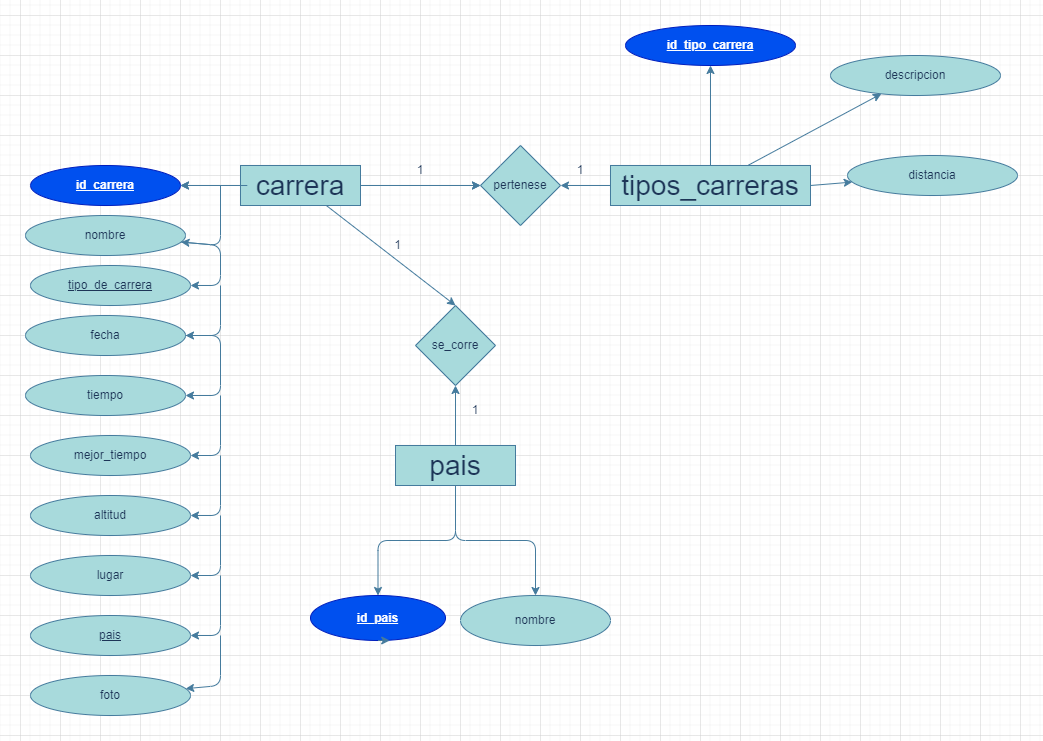

The diagram above was exported from draw.io. Its source (the exported page's mxGraphModel, read from the mxfile embedded in the PNG):
<mxGraphModel dx="1050" dy="1710" grid="1" gridSize="10" guides="1" tooltips="1" connect="1" arrows="1" fold="1" page="1" pageScale="1" pageWidth="827" pageHeight="1169" math="0" shadow="0">
  <root>
    <mxCell id="WIyWlLk6GJQsqaUBKTNV-0" />
    <mxCell id="WIyWlLk6GJQsqaUBKTNV-1" parent="WIyWlLk6GJQsqaUBKTNV-0" />
    <mxCell id="ELadFfgFkRmR0PGugyZE-22" value="" style="edgeStyle=orthogonalEdgeStyle;rounded=1;orthogonalLoop=1;jettySize=auto;html=1;labelBackgroundColor=none;strokeColor=#457B9D;fontColor=default;" parent="WIyWlLk6GJQsqaUBKTNV-1" source="WIyWlLk6GJQsqaUBKTNV-3" target="ELadFfgFkRmR0PGugyZE-3" edge="1">
      <mxGeometry relative="1" as="geometry" />
    </mxCell>
    <mxCell id="ELadFfgFkRmR0PGugyZE-64" value="" style="edgeStyle=orthogonalEdgeStyle;rounded=1;orthogonalLoop=1;jettySize=auto;html=1;labelBackgroundColor=none;strokeColor=#457B9D;fontColor=default;" parent="WIyWlLk6GJQsqaUBKTNV-1" source="WIyWlLk6GJQsqaUBKTNV-3" target="ELadFfgFkRmR0PGugyZE-45" edge="1">
      <mxGeometry relative="1" as="geometry" />
    </mxCell>
    <mxCell id="WIyWlLk6GJQsqaUBKTNV-3" value="&lt;font style=&quot;font-size: 28px;&quot;&gt;carrera&lt;/font&gt;" style="rounded=1;whiteSpace=wrap;html=1;fontSize=12;glass=0;strokeWidth=1;shadow=0;arcSize=0;labelBackgroundColor=none;fillColor=#A8DADC;strokeColor=#457B9D;fontColor=#1D3557;" parent="WIyWlLk6GJQsqaUBKTNV-1" vertex="1">
      <mxGeometry x="220" y="-90" width="120" height="40" as="geometry" />
    </mxCell>
    <mxCell id="ELadFfgFkRmR0PGugyZE-52" value="" style="edgeStyle=orthogonalEdgeStyle;rounded=1;orthogonalLoop=1;jettySize=auto;html=1;labelBackgroundColor=none;strokeColor=#457B9D;fontColor=default;" parent="WIyWlLk6GJQsqaUBKTNV-1" source="ELadFfgFkRmR0PGugyZE-1" target="ELadFfgFkRmR0PGugyZE-51" edge="1">
      <mxGeometry relative="1" as="geometry" />
    </mxCell>
    <mxCell id="ELadFfgFkRmR0PGugyZE-1" value="&lt;font style=&quot;font-size: 28px;&quot;&gt;tipos_carreras&lt;/font&gt;" style="rounded=1;whiteSpace=wrap;html=1;fontSize=12;glass=0;strokeWidth=1;shadow=0;arcSize=0;labelBackgroundColor=none;fillColor=#A8DADC;strokeColor=#457B9D;fontColor=#1D3557;" parent="WIyWlLk6GJQsqaUBKTNV-1" vertex="1">
      <mxGeometry x="590" y="-90" width="200" height="40" as="geometry" />
    </mxCell>
    <mxCell id="ELadFfgFkRmR0PGugyZE-72" value="" style="edgeStyle=orthogonalEdgeStyle;rounded=1;orthogonalLoop=1;jettySize=auto;html=1;labelBackgroundColor=none;strokeColor=#457B9D;fontColor=default;" parent="WIyWlLk6GJQsqaUBKTNV-1" source="ELadFfgFkRmR0PGugyZE-2" target="ELadFfgFkRmR0PGugyZE-71" edge="1">
      <mxGeometry relative="1" as="geometry" />
    </mxCell>
    <mxCell id="ELadFfgFkRmR0PGugyZE-74" value="" style="edgeStyle=orthogonalEdgeStyle;rounded=1;orthogonalLoop=1;jettySize=auto;html=1;labelBackgroundColor=none;strokeColor=#457B9D;fontColor=default;" parent="WIyWlLk6GJQsqaUBKTNV-1" source="ELadFfgFkRmR0PGugyZE-2" target="ELadFfgFkRmR0PGugyZE-73" edge="1">
      <mxGeometry relative="1" as="geometry" />
    </mxCell>
    <mxCell id="ELadFfgFkRmR0PGugyZE-2" value="&lt;font style=&quot;font-size: 28px;&quot;&gt;pais&lt;/font&gt;" style="rounded=1;whiteSpace=wrap;html=1;fontSize=12;glass=0;strokeWidth=1;shadow=0;arcSize=0;labelBackgroundColor=none;fillColor=#A8DADC;strokeColor=#457B9D;fontColor=#1D3557;" parent="WIyWlLk6GJQsqaUBKTNV-1" vertex="1">
      <mxGeometry x="375" y="190" width="120" height="40" as="geometry" />
    </mxCell>
    <mxCell id="ELadFfgFkRmR0PGugyZE-3" value="id_carrera" style="ellipse;whiteSpace=wrap;html=1;rounded=1;glass=0;strokeWidth=1;shadow=0;arcSize=0;labelBackgroundColor=none;fillColor=#0050ef;strokeColor=#001DBC;fontColor=#ffffff;fontStyle=5" parent="WIyWlLk6GJQsqaUBKTNV-1" vertex="1">
      <mxGeometry x="10" y="-90" width="150" height="40" as="geometry" />
    </mxCell>
    <mxCell id="ELadFfgFkRmR0PGugyZE-5" value="nombre" style="ellipse;whiteSpace=wrap;html=1;rounded=1;glass=0;strokeWidth=1;shadow=0;arcSize=0;labelBackgroundColor=none;fillColor=#A8DADC;strokeColor=#457B9D;fontColor=#1D3557;" parent="WIyWlLk6GJQsqaUBKTNV-1" vertex="1">
      <mxGeometry x="5" y="-40" width="160" height="40" as="geometry" />
    </mxCell>
    <mxCell id="ELadFfgFkRmR0PGugyZE-18" value="" style="endArrow=classic;html=1;rounded=1;entryX=1;entryY=0.5;entryDx=0;entryDy=0;labelBackgroundColor=none;strokeColor=#457B9D;fontColor=default;" parent="WIyWlLk6GJQsqaUBKTNV-1" source="WIyWlLk6GJQsqaUBKTNV-3" target="ELadFfgFkRmR0PGugyZE-3" edge="1">
      <mxGeometry width="50" height="50" relative="1" as="geometry">
        <mxPoint x="370" y="130" as="sourcePoint" />
        <mxPoint x="320" y="220" as="targetPoint" />
        <Array as="points">
          <mxPoint x="230" y="-70" />
        </Array>
      </mxGeometry>
    </mxCell>
    <mxCell id="ELadFfgFkRmR0PGugyZE-21" value="" style="endArrow=classic;html=1;rounded=1;labelBackgroundColor=none;strokeColor=#457B9D;fontColor=default;" parent="WIyWlLk6GJQsqaUBKTNV-1" target="ELadFfgFkRmR0PGugyZE-5" edge="1">
      <mxGeometry width="50" height="50" relative="1" as="geometry">
        <mxPoint x="200" y="-70" as="sourcePoint" />
        <mxPoint x="400" y="200" as="targetPoint" />
        <Array as="points">
          <mxPoint x="200" y="-10" />
        </Array>
      </mxGeometry>
    </mxCell>
    <mxCell id="ELadFfgFkRmR0PGugyZE-27" value="tipo_de_carrera" style="ellipse;whiteSpace=wrap;html=1;rounded=1;glass=0;strokeWidth=1;shadow=0;arcSize=0;labelBackgroundColor=none;fillColor=#A8DADC;strokeColor=#457B9D;fontColor=#1D3557;fontStyle=4" parent="WIyWlLk6GJQsqaUBKTNV-1" vertex="1">
      <mxGeometry x="10" y="10" width="160" height="40" as="geometry" />
    </mxCell>
    <mxCell id="ELadFfgFkRmR0PGugyZE-28" value="" style="endArrow=classic;html=1;rounded=1;entryX=1;entryY=0.5;entryDx=0;entryDy=0;labelBackgroundColor=none;strokeColor=#457B9D;fontColor=default;" parent="WIyWlLk6GJQsqaUBKTNV-1" source="ELadFfgFkRmR0PGugyZE-5" target="ELadFfgFkRmR0PGugyZE-27" edge="1">
      <mxGeometry width="50" height="50" relative="1" as="geometry">
        <mxPoint x="210" y="210" as="sourcePoint" />
        <mxPoint x="260" y="160" as="targetPoint" />
        <Array as="points">
          <mxPoint x="200" y="-10" />
          <mxPoint x="200" y="30" />
        </Array>
      </mxGeometry>
    </mxCell>
    <mxCell id="ELadFfgFkRmR0PGugyZE-29" value="fecha" style="ellipse;whiteSpace=wrap;html=1;rounded=1;glass=0;strokeWidth=1;shadow=0;arcSize=0;labelBackgroundColor=none;fillColor=#A8DADC;strokeColor=#457B9D;fontColor=#1D3557;" parent="WIyWlLk6GJQsqaUBKTNV-1" vertex="1">
      <mxGeometry x="5" y="60" width="160" height="40" as="geometry" />
    </mxCell>
    <mxCell id="ELadFfgFkRmR0PGugyZE-30" value="tiempo" style="ellipse;whiteSpace=wrap;html=1;rounded=1;glass=0;strokeWidth=1;shadow=0;arcSize=0;labelBackgroundColor=none;fillColor=#A8DADC;strokeColor=#457B9D;fontColor=#1D3557;" parent="WIyWlLk6GJQsqaUBKTNV-1" vertex="1">
      <mxGeometry x="5" y="120" width="160" height="40" as="geometry" />
    </mxCell>
    <mxCell id="ELadFfgFkRmR0PGugyZE-32" value="" style="endArrow=classic;html=1;rounded=1;labelBackgroundColor=none;strokeColor=#457B9D;fontColor=default;" parent="WIyWlLk6GJQsqaUBKTNV-1" target="ELadFfgFkRmR0PGugyZE-29" edge="1">
      <mxGeometry width="50" height="50" relative="1" as="geometry">
        <mxPoint x="200" y="30" as="sourcePoint" />
        <mxPoint x="440" y="160" as="targetPoint" />
        <Array as="points">
          <mxPoint x="200" y="80" />
        </Array>
      </mxGeometry>
    </mxCell>
    <mxCell id="ELadFfgFkRmR0PGugyZE-33" value="" style="endArrow=classic;html=1;rounded=1;labelBackgroundColor=none;strokeColor=#457B9D;fontColor=default;" parent="WIyWlLk6GJQsqaUBKTNV-1" source="ELadFfgFkRmR0PGugyZE-29" target="ELadFfgFkRmR0PGugyZE-30" edge="1">
      <mxGeometry width="50" height="50" relative="1" as="geometry">
        <mxPoint x="390" y="210" as="sourcePoint" />
        <mxPoint x="440" y="160" as="targetPoint" />
        <Array as="points">
          <mxPoint x="200" y="80" />
          <mxPoint x="200" y="140" />
        </Array>
      </mxGeometry>
    </mxCell>
    <mxCell id="ELadFfgFkRmR0PGugyZE-34" value="mejor_tiempo" style="ellipse;whiteSpace=wrap;html=1;rounded=1;glass=0;strokeWidth=1;shadow=0;arcSize=0;labelBackgroundColor=none;fillColor=#A8DADC;strokeColor=#457B9D;fontColor=#1D3557;" parent="WIyWlLk6GJQsqaUBKTNV-1" vertex="1">
      <mxGeometry x="10" y="180" width="160" height="40" as="geometry" />
    </mxCell>
    <mxCell id="ELadFfgFkRmR0PGugyZE-35" value="altitud" style="ellipse;whiteSpace=wrap;html=1;rounded=1;glass=0;strokeWidth=1;shadow=0;arcSize=0;labelBackgroundColor=none;fillColor=#A8DADC;strokeColor=#457B9D;fontColor=#1D3557;" parent="WIyWlLk6GJQsqaUBKTNV-1" vertex="1">
      <mxGeometry x="10" y="240" width="160" height="40" as="geometry" />
    </mxCell>
    <mxCell id="ELadFfgFkRmR0PGugyZE-36" value="lugar" style="ellipse;whiteSpace=wrap;html=1;rounded=1;glass=0;strokeWidth=1;shadow=0;arcSize=0;labelBackgroundColor=none;fillColor=#A8DADC;strokeColor=#457B9D;fontColor=#1D3557;" parent="WIyWlLk6GJQsqaUBKTNV-1" vertex="1">
      <mxGeometry x="10" y="300" width="160" height="40" as="geometry" />
    </mxCell>
    <mxCell id="ELadFfgFkRmR0PGugyZE-37" value="pais" style="ellipse;whiteSpace=wrap;html=1;rounded=1;glass=0;strokeWidth=1;shadow=0;arcSize=0;labelBackgroundColor=none;fillColor=#A8DADC;strokeColor=#457B9D;fontColor=#1D3557;fontStyle=4" parent="WIyWlLk6GJQsqaUBKTNV-1" vertex="1">
      <mxGeometry x="10" y="360" width="160" height="40" as="geometry" />
    </mxCell>
    <mxCell id="ELadFfgFkRmR0PGugyZE-38" value="foto" style="ellipse;whiteSpace=wrap;html=1;rounded=1;glass=0;strokeWidth=1;shadow=0;arcSize=0;labelBackgroundColor=none;fillColor=#A8DADC;strokeColor=#457B9D;fontColor=#1D3557;" parent="WIyWlLk6GJQsqaUBKTNV-1" vertex="1">
      <mxGeometry x="10" y="420" width="160" height="40" as="geometry" />
    </mxCell>
    <mxCell id="ELadFfgFkRmR0PGugyZE-39" value="" style="endArrow=classic;html=1;rounded=1;labelBackgroundColor=none;strokeColor=#457B9D;fontColor=default;" parent="WIyWlLk6GJQsqaUBKTNV-1" target="ELadFfgFkRmR0PGugyZE-34" edge="1">
      <mxGeometry width="50" height="50" relative="1" as="geometry">
        <mxPoint x="200" y="140" as="sourcePoint" />
        <mxPoint x="440" y="160" as="targetPoint" />
        <Array as="points">
          <mxPoint x="200" y="200" />
        </Array>
      </mxGeometry>
    </mxCell>
    <mxCell id="ELadFfgFkRmR0PGugyZE-40" value="" style="endArrow=classic;html=1;rounded=1;labelBackgroundColor=none;strokeColor=#457B9D;fontColor=default;" parent="WIyWlLk6GJQsqaUBKTNV-1" target="ELadFfgFkRmR0PGugyZE-35" edge="1">
      <mxGeometry width="50" height="50" relative="1" as="geometry">
        <mxPoint x="200" y="200" as="sourcePoint" />
        <mxPoint x="440" y="160" as="targetPoint" />
        <Array as="points">
          <mxPoint x="200" y="260" />
        </Array>
      </mxGeometry>
    </mxCell>
    <mxCell id="ELadFfgFkRmR0PGugyZE-41" value="" style="endArrow=classic;html=1;rounded=1;labelBackgroundColor=none;strokeColor=#457B9D;fontColor=default;" parent="WIyWlLk6GJQsqaUBKTNV-1" target="ELadFfgFkRmR0PGugyZE-36" edge="1">
      <mxGeometry width="50" height="50" relative="1" as="geometry">
        <mxPoint x="200" y="260" as="sourcePoint" />
        <mxPoint x="440" y="160" as="targetPoint" />
        <Array as="points">
          <mxPoint x="200" y="320" />
        </Array>
      </mxGeometry>
    </mxCell>
    <mxCell id="ELadFfgFkRmR0PGugyZE-42" value="" style="endArrow=classic;html=1;rounded=1;labelBackgroundColor=none;strokeColor=#457B9D;fontColor=default;" parent="WIyWlLk6GJQsqaUBKTNV-1" target="ELadFfgFkRmR0PGugyZE-37" edge="1">
      <mxGeometry width="50" height="50" relative="1" as="geometry">
        <mxPoint x="200" y="320" as="sourcePoint" />
        <mxPoint x="440" y="160" as="targetPoint" />
        <Array as="points">
          <mxPoint x="200" y="380" />
        </Array>
      </mxGeometry>
    </mxCell>
    <mxCell id="ELadFfgFkRmR0PGugyZE-43" value="" style="endArrow=classic;html=1;rounded=1;labelBackgroundColor=none;strokeColor=#457B9D;fontColor=default;" parent="WIyWlLk6GJQsqaUBKTNV-1" target="ELadFfgFkRmR0PGugyZE-38" edge="1">
      <mxGeometry width="50" height="50" relative="1" as="geometry">
        <mxPoint x="200" y="380" as="sourcePoint" />
        <mxPoint x="440" y="160" as="targetPoint" />
        <Array as="points">
          <mxPoint x="200" y="430" />
        </Array>
      </mxGeometry>
    </mxCell>
    <mxCell id="ELadFfgFkRmR0PGugyZE-45" value="pertenese" style="rhombus;whiteSpace=wrap;html=1;rounded=1;glass=0;strokeWidth=1;shadow=0;arcSize=0;labelBackgroundColor=none;fillColor=#A8DADC;strokeColor=#457B9D;fontColor=#1D3557;" parent="WIyWlLk6GJQsqaUBKTNV-1" vertex="1">
      <mxGeometry x="460" y="-110" width="80" height="80" as="geometry" />
    </mxCell>
    <mxCell id="ELadFfgFkRmR0PGugyZE-51" value="id_tipo_carrera" style="ellipse;whiteSpace=wrap;html=1;rounded=1;glass=0;strokeWidth=1;shadow=0;arcSize=0;labelBackgroundColor=none;fillColor=#0050ef;strokeColor=#001DBC;fontColor=#ffffff;fontStyle=5" parent="WIyWlLk6GJQsqaUBKTNV-1" vertex="1">
      <mxGeometry x="605" y="-230" width="170" height="40" as="geometry" />
    </mxCell>
    <mxCell id="ELadFfgFkRmR0PGugyZE-53" value="distancia" style="ellipse;whiteSpace=wrap;html=1;rounded=1;glass=0;strokeWidth=1;shadow=0;arcSize=0;labelBackgroundColor=none;fillColor=#A8DADC;strokeColor=#457B9D;fontColor=#1D3557;" parent="WIyWlLk6GJQsqaUBKTNV-1" vertex="1">
      <mxGeometry x="827" y="-100" width="170" height="40" as="geometry" />
    </mxCell>
    <mxCell id="ELadFfgFkRmR0PGugyZE-54" value="descripcion" style="ellipse;whiteSpace=wrap;html=1;rounded=1;glass=0;strokeWidth=1;shadow=0;arcSize=0;labelBackgroundColor=none;fillColor=#A8DADC;strokeColor=#457B9D;fontColor=#1D3557;" parent="WIyWlLk6GJQsqaUBKTNV-1" vertex="1">
      <mxGeometry x="810" y="-200" width="170" height="40" as="geometry" />
    </mxCell>
    <mxCell id="ELadFfgFkRmR0PGugyZE-60" value="" style="endArrow=classic;html=1;rounded=1;labelBackgroundColor=none;strokeColor=#457B9D;fontColor=default;" parent="WIyWlLk6GJQsqaUBKTNV-1" source="WIyWlLk6GJQsqaUBKTNV-3" target="ELadFfgFkRmR0PGugyZE-45" edge="1">
      <mxGeometry width="50" height="50" relative="1" as="geometry">
        <mxPoint x="450" y="10" as="sourcePoint" />
        <mxPoint x="500" y="-40" as="targetPoint" />
      </mxGeometry>
    </mxCell>
    <mxCell id="ELadFfgFkRmR0PGugyZE-62" value="" style="endArrow=classic;html=1;rounded=1;labelBackgroundColor=none;strokeColor=#457B9D;fontColor=default;" parent="WIyWlLk6GJQsqaUBKTNV-1" source="ELadFfgFkRmR0PGugyZE-1" target="ELadFfgFkRmR0PGugyZE-54" edge="1">
      <mxGeometry width="50" height="50" relative="1" as="geometry">
        <mxPoint x="450" y="10" as="sourcePoint" />
        <mxPoint x="500" y="-40" as="targetPoint" />
      </mxGeometry>
    </mxCell>
    <mxCell id="ELadFfgFkRmR0PGugyZE-63" value="" style="endArrow=classic;html=1;rounded=1;exitX=1;exitY=0.5;exitDx=0;exitDy=0;labelBackgroundColor=none;strokeColor=#457B9D;fontColor=default;" parent="WIyWlLk6GJQsqaUBKTNV-1" source="ELadFfgFkRmR0PGugyZE-1" target="ELadFfgFkRmR0PGugyZE-53" edge="1">
      <mxGeometry width="50" height="50" relative="1" as="geometry">
        <mxPoint x="450" y="10" as="sourcePoint" />
        <mxPoint x="500" y="-40" as="targetPoint" />
      </mxGeometry>
    </mxCell>
    <mxCell id="ELadFfgFkRmR0PGugyZE-65" value="se_corre" style="rhombus;whiteSpace=wrap;html=1;rounded=1;glass=0;strokeWidth=1;shadow=0;arcSize=0;labelBackgroundColor=none;fillColor=#A8DADC;strokeColor=#457B9D;fontColor=#1D3557;" parent="WIyWlLk6GJQsqaUBKTNV-1" vertex="1">
      <mxGeometry x="395" y="50" width="80" height="80" as="geometry" />
    </mxCell>
    <mxCell id="ELadFfgFkRmR0PGugyZE-67" value="" style="endArrow=classic;html=1;rounded=1;labelBackgroundColor=none;strokeColor=#457B9D;fontColor=default;" parent="WIyWlLk6GJQsqaUBKTNV-1" source="ELadFfgFkRmR0PGugyZE-1" target="ELadFfgFkRmR0PGugyZE-45" edge="1">
      <mxGeometry width="50" height="50" relative="1" as="geometry">
        <mxPoint x="450" y="10" as="sourcePoint" />
        <mxPoint x="500" y="-40" as="targetPoint" />
      </mxGeometry>
    </mxCell>
    <mxCell id="ELadFfgFkRmR0PGugyZE-68" value="" style="endArrow=classic;html=1;rounded=1;entryX=0.5;entryY=0;entryDx=0;entryDy=0;labelBackgroundColor=none;strokeColor=#457B9D;fontColor=default;" parent="WIyWlLk6GJQsqaUBKTNV-1" source="WIyWlLk6GJQsqaUBKTNV-3" target="ELadFfgFkRmR0PGugyZE-65" edge="1">
      <mxGeometry width="50" height="50" relative="1" as="geometry">
        <mxPoint x="450" y="10" as="sourcePoint" />
        <mxPoint x="500" y="-40" as="targetPoint" />
      </mxGeometry>
    </mxCell>
    <mxCell id="ELadFfgFkRmR0PGugyZE-69" value="" style="endArrow=classic;html=1;rounded=1;entryX=0.5;entryY=1;entryDx=0;entryDy=0;labelBackgroundColor=none;strokeColor=#457B9D;fontColor=default;" parent="WIyWlLk6GJQsqaUBKTNV-1" source="ELadFfgFkRmR0PGugyZE-2" target="ELadFfgFkRmR0PGugyZE-65" edge="1">
      <mxGeometry width="50" height="50" relative="1" as="geometry">
        <mxPoint x="450" y="10" as="sourcePoint" />
        <mxPoint x="500" y="-40" as="targetPoint" />
      </mxGeometry>
    </mxCell>
    <mxCell id="ELadFfgFkRmR0PGugyZE-71" value="nombre" style="ellipse;whiteSpace=wrap;html=1;rounded=1;glass=0;strokeWidth=1;shadow=0;arcSize=0;labelBackgroundColor=none;fillColor=#A8DADC;strokeColor=#457B9D;fontColor=#1D3557;" parent="WIyWlLk6GJQsqaUBKTNV-1" vertex="1">
      <mxGeometry x="440" y="340" width="150" height="50" as="geometry" />
    </mxCell>
    <mxCell id="ELadFfgFkRmR0PGugyZE-73" value="id_pais" style="ellipse;whiteSpace=wrap;html=1;rounded=1;glass=0;strokeWidth=1;shadow=0;arcSize=0;labelBackgroundColor=none;fillColor=#0050ef;strokeColor=#001DBC;fontColor=#ffffff;fontStyle=5" parent="WIyWlLk6GJQsqaUBKTNV-1" vertex="1">
      <mxGeometry x="290" y="340" width="135" height="45" as="geometry" />
    </mxCell>
    <mxCell id="ELadFfgFkRmR0PGugyZE-116" value="1" style="text;html=1;strokeColor=none;fillColor=none;align=center;verticalAlign=middle;whiteSpace=wrap;rounded=0;fontColor=#1D3557;" parent="WIyWlLk6GJQsqaUBKTNV-1" vertex="1">
      <mxGeometry x="365" y="-20" width="25" height="20" as="geometry" />
    </mxCell>
    <mxCell id="ELadFfgFkRmR0PGugyZE-117" value="1" style="text;html=1;strokeColor=none;fillColor=none;align=center;verticalAlign=middle;whiteSpace=wrap;rounded=0;fontColor=#1D3557;" parent="WIyWlLk6GJQsqaUBKTNV-1" vertex="1">
      <mxGeometry x="425" y="140" width="60" height="30" as="geometry" />
    </mxCell>
    <mxCell id="ELadFfgFkRmR0PGugyZE-118" value="1" style="text;html=1;strokeColor=none;fillColor=none;align=center;verticalAlign=middle;whiteSpace=wrap;rounded=0;fontColor=#1D3557;" parent="WIyWlLk6GJQsqaUBKTNV-1" vertex="1">
      <mxGeometry x="370" y="-100" width="60" height="30" as="geometry" />
    </mxCell>
    <mxCell id="ELadFfgFkRmR0PGugyZE-119" value="1" style="text;html=1;strokeColor=none;fillColor=none;align=center;verticalAlign=middle;whiteSpace=wrap;rounded=0;fontColor=#1D3557;" parent="WIyWlLk6GJQsqaUBKTNV-1" vertex="1">
      <mxGeometry x="530" y="-100" width="60" height="30" as="geometry" />
    </mxCell>
    <mxCell id="ELadFfgFkRmR0PGugyZE-121" style="edgeStyle=orthogonalEdgeStyle;rounded=0;orthogonalLoop=1;jettySize=auto;html=1;exitX=0.5;exitY=1;exitDx=0;exitDy=0;entryX=0.587;entryY=0.982;entryDx=0;entryDy=0;entryPerimeter=0;strokeColor=#457B9D;fontColor=#1D3557;fillColor=#A8DADC;" parent="WIyWlLk6GJQsqaUBKTNV-1" source="ELadFfgFkRmR0PGugyZE-73" target="ELadFfgFkRmR0PGugyZE-73" edge="1">
      <mxGeometry relative="1" as="geometry" />
    </mxCell>
  </root>
</mxGraphModel>